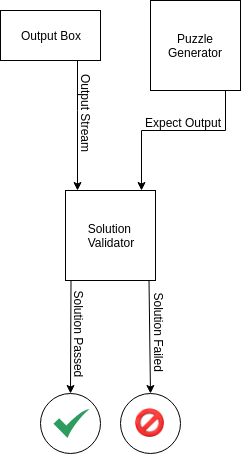

The diagram above was exported from draw.io. Its source (the exported page's mxGraphModel, read from the mxfile embedded in the PNG):
<mxGraphModel dx="731" dy="450" grid="1" gridSize="10" guides="1" tooltips="1" connect="1" arrows="1" fold="1" page="1" pageScale="1" pageWidth="850" pageHeight="1100" math="0" shadow="0">
  <root>
    <mxCell id="0" />
    <mxCell id="1" parent="0" />
    <mxCell id="2" value="" style="ellipse;whiteSpace=wrap;html=1;aspect=fixed;" vertex="1" parent="1">
      <mxGeometry x="315" y="543" width="60" height="60" as="geometry" />
    </mxCell>
    <mxCell id="3" style="edgeStyle=orthogonalEdgeStyle;rounded=0;orthogonalLoop=1;jettySize=auto;html=1;" edge="1" source="4" parent="1">
      <mxGeometry relative="1" as="geometry">
        <mxPoint x="416" y="340" as="targetPoint" />
        <Array as="points">
          <mxPoint x="500" y="280" />
          <mxPoint x="416" y="280" />
        </Array>
      </mxGeometry>
    </mxCell>
    <mxCell id="4" value="Puzzle Generator" style="rounded=0;whiteSpace=wrap;html=1;" vertex="1" parent="1">
      <mxGeometry x="425" y="150" width="90" height="90" as="geometry" />
    </mxCell>
    <mxCell id="5" style="edgeStyle=orthogonalEdgeStyle;rounded=0;orthogonalLoop=1;jettySize=auto;html=1;" edge="1" source="6" parent="1">
      <mxGeometry relative="1" as="geometry">
        <mxPoint x="352" y="340" as="targetPoint" />
        <Array as="points">
          <mxPoint x="352" y="260" />
          <mxPoint x="352" y="260" />
        </Array>
      </mxGeometry>
    </mxCell>
    <mxCell id="6" value="Output Box" style="rounded=0;whiteSpace=wrap;html=1;" vertex="1" parent="1">
      <mxGeometry x="275" y="160" width="100" height="50" as="geometry" />
    </mxCell>
    <mxCell id="7" value="Expect Output" style="text;html=1;align=center;verticalAlign=middle;resizable=0;points=[];;autosize=1;" vertex="1" parent="1">
      <mxGeometry x="413" y="262" width="90" height="20" as="geometry" />
    </mxCell>
    <mxCell id="8" value="Output Stream" style="text;html=1;align=center;verticalAlign=middle;resizable=0;points=[];;autosize=1;rotation=90;" vertex="1" parent="1">
      <mxGeometry x="316" y="253" width="90" height="20" as="geometry" />
    </mxCell>
    <mxCell id="9" value="Solution&amp;nbsp;&lt;br&gt;Validator" style="rounded=0;whiteSpace=wrap;html=1;" vertex="1" parent="1">
      <mxGeometry x="340" y="340" width="90" height="90" as="geometry" />
    </mxCell>
    <mxCell id="10" value="" style="html=1;aspect=fixed;strokeColor=none;shadow=0;align=center;verticalAlign=top;fillColor=#2D9C5E;shape=mxgraph.gcp2.check" vertex="1" parent="1">
      <mxGeometry x="328" y="558.5" width="36" height="29" as="geometry" />
    </mxCell>
    <mxCell id="11" value="" style="ellipse;whiteSpace=wrap;html=1;aspect=fixed;" vertex="1" parent="1">
      <mxGeometry x="395" y="543" width="60" height="60" as="geometry" />
    </mxCell>
    <mxCell id="12" value="" style="shape=image;html=1;verticalAlign=top;verticalLabelPosition=bottom;labelBackgroundColor=#ffffff;imageAspect=0;aspect=fixed;image=https://cdn1.iconfinder.com/data/icons/DarkGlass_Reworked/128x128/actions/stop.png;imageBorder=none;" vertex="1" parent="1">
      <mxGeometry x="410" y="558" width="29" height="29" as="geometry" />
    </mxCell>
    <mxCell id="13" value="" style="endArrow=classic;html=1;entryX=0.5;entryY=0;entryDx=0;entryDy=0;" edge="1" target="11" parent="1">
      <mxGeometry width="50" height="50" relative="1" as="geometry">
        <mxPoint x="423.5" y="430" as="sourcePoint" />
        <mxPoint x="424" y="500" as="targetPoint" />
        <Array as="points" />
      </mxGeometry>
    </mxCell>
    <mxCell id="14" value="" style="endArrow=classic;html=1;entryX=0.5;entryY=0;entryDx=0;entryDy=0;" edge="1" target="2" parent="1">
      <mxGeometry width="50" height="50" relative="1" as="geometry">
        <mxPoint x="345.5" y="430" as="sourcePoint" />
        <mxPoint x="346" y="500" as="targetPoint" />
        <Array as="points" />
      </mxGeometry>
    </mxCell>
    <mxCell id="15" value="Solution Passed" style="text;html=1;align=center;verticalAlign=middle;resizable=0;points=[];;autosize=1;rotation=90;" vertex="1" parent="1">
      <mxGeometry x="303" y="474" width="100" height="20" as="geometry" />
    </mxCell>
    <mxCell id="16" value="Solution Failed" style="text;html=1;align=center;verticalAlign=middle;resizable=0;points=[];;autosize=1;rotation=90;" vertex="1" parent="1">
      <mxGeometry x="388" y="471.5" width="90" height="20" as="geometry" />
    </mxCell>
  </root>
</mxGraphModel>